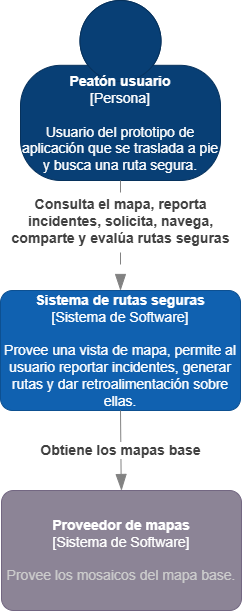

The diagram above was exported from draw.io. Its source (the exported page's mxGraphModel, read from the mxfile embedded in the PNG):
<mxGraphModel dx="1241" dy="751" grid="1" gridSize="10" guides="1" tooltips="1" connect="1" arrows="1" fold="1" page="1" pageScale="1" pageWidth="1169" pageHeight="827" math="0" shadow="0">
  <root>
    <mxCell id="0" />
    <mxCell id="1" parent="0" />
    <object placeholders="1" c4Name="Peatón usuario" c4Type="Persona" c4Description="Usuario del prototipo de aplicación que se traslada a pie y busca una ruta segura." label="&lt;font&gt;&lt;b&gt;%c4Name%&lt;/b&gt;&lt;/font&gt;&lt;div&gt;[%c4Type%]&lt;/div&gt;&lt;br&gt;&lt;div&gt;&lt;font&gt;&lt;font&gt;%c4Description%&lt;/font&gt;&lt;/font&gt;&lt;/div&gt;" id="MPjoyZ1QbjPLC1Q6oPrC-1">
      <mxCell parent="1" style="html=1;fontSize=14;dashed=0;whiteSpace=wrap;fillColor=#083F75;strokeColor=#06315C;fontColor=light-dark(#FFFFFF,#000000);shape=mxgraph.c4.person2;align=center;metaEdit=1;points=[[0.5,0,0],[1,0.5,0],[1,0.75,0],[0.75,1,0],[0.5,1,0],[0.25,1,0],[0,0.75,0],[0,0.5,0]];resizable=0;" vertex="1">
        <mxGeometry height="180" width="200" x="484" y="50" as="geometry" />
      </mxCell>
    </object>
    <object placeholders="1" c4Name="Sistema de rutas seguras" c4Type="Sistema de Software" c4Description="Provee una vista de mapa, permite al usuario reportar incidentes, generar rutas y dar retroalimentación sobre ellas." label="&lt;font&gt;&lt;b&gt;%c4Name%&lt;/b&gt;&lt;/font&gt;&lt;div&gt;[%c4Type%]&lt;/div&gt;&lt;br&gt;&lt;div&gt;&lt;font&gt;&lt;font&gt;%c4Description%&lt;/font&gt;&lt;/font&gt;&lt;/div&gt;" id="MPjoyZ1QbjPLC1Q6oPrC-3">
      <mxCell parent="1" style="rounded=1;whiteSpace=wrap;html=1;labelBackgroundColor=none;fillColor=#1061B0;fontColor=#FFFFFF;align=center;arcSize=10;strokeColor=#0D5091;metaEdit=1;resizable=0;points=[[0.25,0,0],[0.5,0,0],[0.75,0,0],[1,0.25,0],[1,0.5,0],[1,0.75,0],[0.75,1,0],[0.5,1,0],[0.25,1,0],[0,0.75,0],[0,0.5,0],[0,0.25,0]];fontSize=14;" vertex="1">
        <mxGeometry height="120" width="240" x="464" y="340" as="geometry" />
      </mxCell>
    </object>
    <object placeholders="1" c4Type="Relación" c4Description="Consulta el mapa, reporta&#10;incidentes, solicita, navega,&#10;comparte y evalúa rutas seguras" label="&lt;div style=&quot;text-align: left&quot;&gt;&lt;div style=&quot;text-align: center&quot;&gt;&lt;b&gt;%c4Description%&lt;/b&gt;&lt;/div&gt;&lt;/div&gt;" id="MPjoyZ1QbjPLC1Q6oPrC-4">
      <mxCell edge="1" parent="1" source="MPjoyZ1QbjPLC1Q6oPrC-1" style="endArrow=blockThin;html=1;fontSize=14;fontColor=light-dark(#404040,#000000);strokeWidth=1;endFill=1;strokeColor=#828282;elbow=vertical;metaEdit=1;endSize=14;startSize=14;jumpStyle=arc;jumpSize=16;rounded=0;edgeStyle=orthogonalEdgeStyle;exitX=0.5;exitY=1;exitDx=0;exitDy=0;exitPerimeter=0;entryX=0.5;entryY=0;entryDx=0;entryDy=0;entryPerimeter=0;dashed=1;dashPattern=12 12;labelBackgroundColor=light-dark(#FFFFFF,#E6E6E6);" target="MPjoyZ1QbjPLC1Q6oPrC-3">
        <mxGeometry relative="1" width="240" x="-0.25" as="geometry">
          <mxPoint as="offset" />
          <Array as="points">
            <mxPoint x="584" y="250" />
            <mxPoint x="584" y="250" />
          </Array>
          <mxPoint x="284" y="440" as="sourcePoint" />
          <mxPoint x="524" y="440" as="targetPoint" />
        </mxGeometry>
      </mxCell>
    </object>
    <mxCell id="MPjoyZ1QbjPLC1Q6oPrC-7" edge="1" parent="1" style="edgeStyle=orthogonalEdgeStyle;rounded=0;orthogonalLoop=1;jettySize=auto;html=1;exitX=1;exitY=0.25;exitDx=0;exitDy=0;exitPerimeter=0;fontSize=14;">
      <mxGeometry relative="1" as="geometry">
        <mxPoint x="501" y="530" as="sourcePoint" />
        <mxPoint x="501" y="530" as="targetPoint" />
      </mxGeometry>
    </mxCell>
    <object placeholders="1" c4Type="Relationship" c4Description="Obtiene los mapas base" label="&lt;div&gt;&lt;div&gt;&lt;span&gt;%c4Description%&lt;/span&gt;&lt;/div&gt;&lt;/div&gt;" id="MPjoyZ1QbjPLC1Q6oPrC-19">
      <mxCell edge="1" parent="1" source="MPjoyZ1QbjPLC1Q6oPrC-3" style="endArrow=blockThin;html=1;fontSize=14;fontColor=light-dark(#404040,#000000);strokeWidth=1;endFill=1;strokeColor=#828282;elbow=vertical;metaEdit=1;endSize=14;startSize=14;jumpStyle=arc;jumpSize=16;rounded=0;edgeStyle=orthogonalEdgeStyle;exitX=0.5;exitY=1;exitDx=0;exitDy=0;exitPerimeter=0;entryX=0.5;entryY=0;entryDx=0;entryDy=0;entryPerimeter=0;fontStyle=1;align=center;labelBackgroundColor=light-dark(#FFFFFF,#FFFFFF);" target="MPjoyZ1QbjPLC1Q6oPrC-21">
        <mxGeometry relative="1" width="240" x="-0.0123" as="geometry">
          <mxPoint x="589" y="490" as="sourcePoint" />
          <mxPoint x="584" y="540" as="targetPoint" />
        </mxGeometry>
      </mxCell>
    </object>
    <object placeholders="1" c4Name="Proveedor de mapas" c4Type="Sistema de Software" c4Description="Provee los mosaicos del mapa base." label="&lt;font&gt;&lt;b&gt;%c4Name%&lt;/b&gt;&lt;/font&gt;&lt;div&gt;[%c4Type%]&lt;/div&gt;&lt;br&gt;&lt;div&gt;&lt;font&gt;&lt;font color=&quot;#cccccc&quot;&gt;%c4Description%&lt;/font&gt;&lt;/font&gt;&lt;/div&gt;" id="MPjoyZ1QbjPLC1Q6oPrC-21">
      <mxCell parent="1" style="rounded=1;whiteSpace=wrap;html=1;labelBackgroundColor=none;fillColor=#8C8496;fontColor=#ffffff;align=center;arcSize=10;strokeColor=#736782;metaEdit=1;resizable=0;points=[[0.25,0,0],[0.5,0,0],[0.75,0,0],[1,0.25,0],[1,0.5,0],[1,0.75,0],[0.75,1,0],[0.5,1,0],[0.25,1,0],[0,0.75,0],[0,0.5,0],[0,0.25,0]];fontSize=14;" vertex="1">
        <mxGeometry height="120" width="240" x="465" y="540" as="geometry" />
      </mxCell>
    </object>
  </root>
</mxGraphModel>